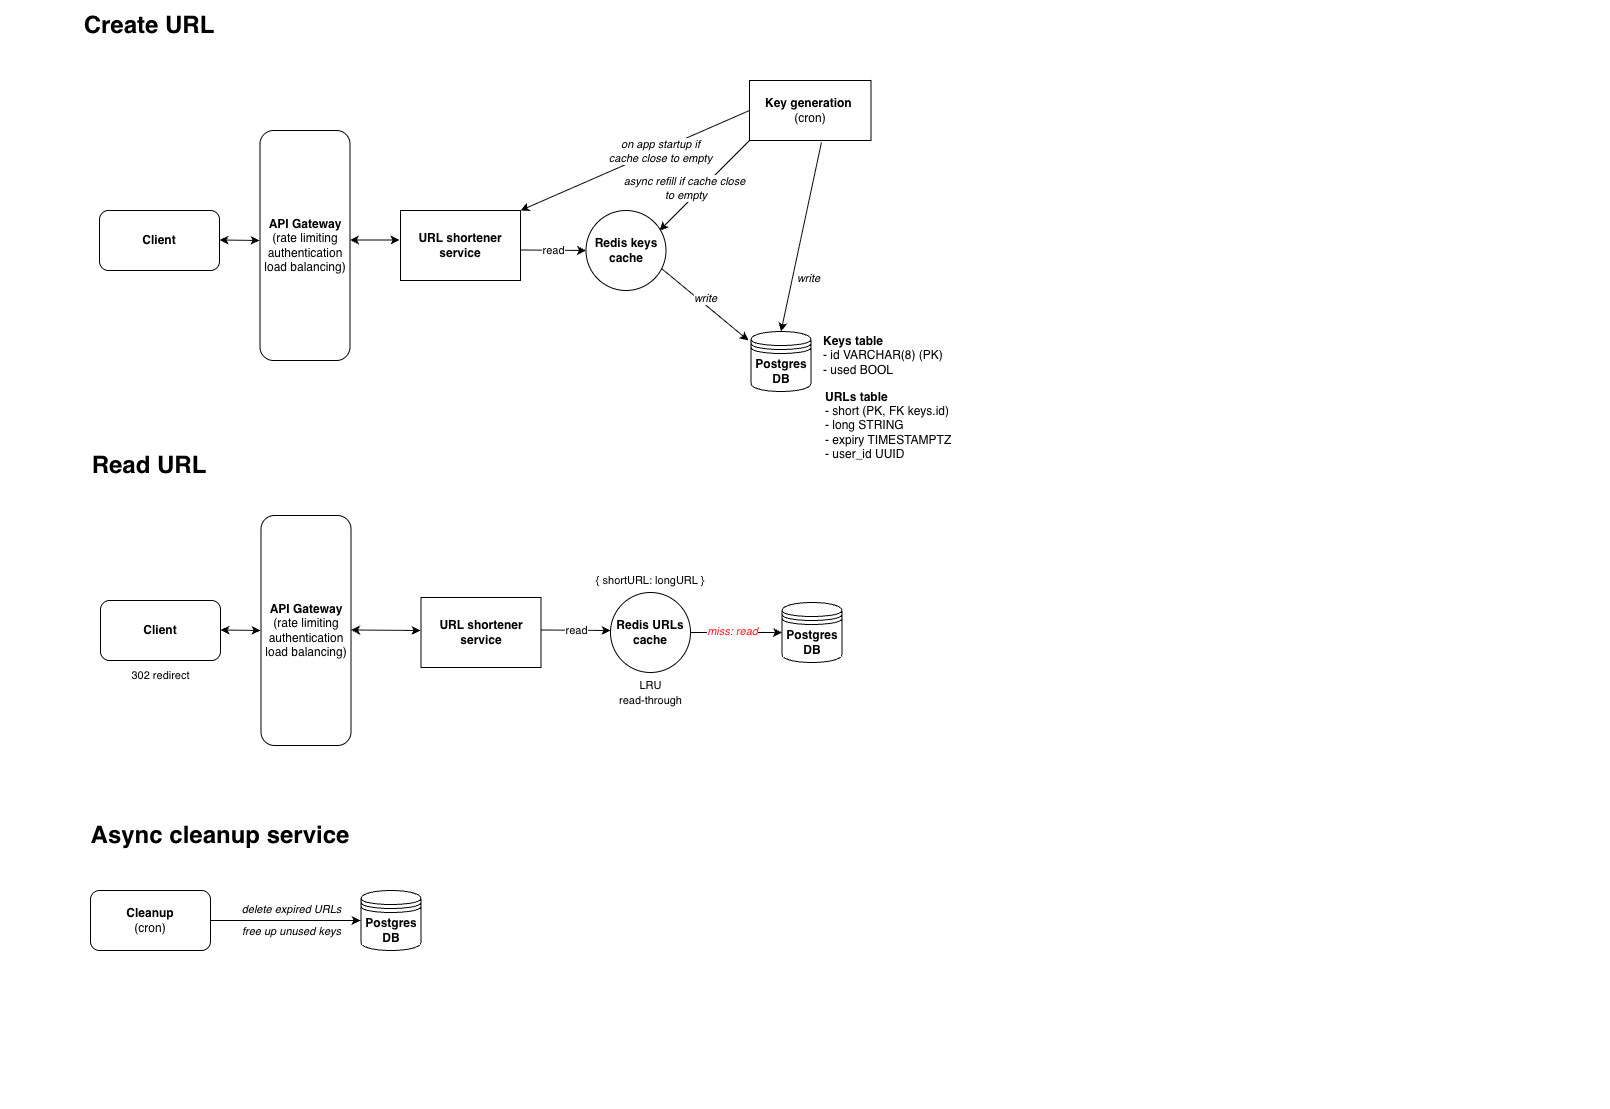

The diagram above was exported from draw.io. Its source (the exported page's mxGraphModel, read from the mxfile embedded in the PNG):
<mxGraphModel dx="358" dy="586" grid="1" gridSize="10" guides="1" tooltips="1" connect="1" arrows="1" fold="1" page="1" pageScale="1" pageWidth="827" pageHeight="1169" math="0" shadow="0">
  <root>
    <mxCell id="0" />
    <mxCell id="1" parent="0" />
    <mxCell id="4KT0S2PLH9ulfUHRX_c5-4" value="&lt;h1 style=&quot;margin-top: 0px;&quot;&gt;&lt;br&gt;&lt;/h1&gt;&lt;p&gt;&lt;/p&gt;" style="text;html=1;whiteSpace=wrap;overflow=hidden;rounded=0;" parent="1" vertex="1">
      <mxGeometry x="1940" y="310" width="490" height="120" as="geometry" />
    </mxCell>
    <mxCell id="KT7I7ERqzcIM-D4AMhHc-37" value="&lt;font style=&quot;font-size: 24px;&quot;&gt;&lt;b&gt;Create URL&lt;/b&gt;&lt;/font&gt;" style="text;html=1;align=center;verticalAlign=middle;whiteSpace=wrap;rounded=0;" parent="1" vertex="1">
      <mxGeometry x="880" y="130" width="200" height="30" as="geometry" />
    </mxCell>
    <mxCell id="KT7I7ERqzcIM-D4AMhHc-52" value="&lt;b&gt;Postgres DB&lt;/b&gt;" style="shape=datastore;whiteSpace=wrap;html=1;" parent="1" vertex="1">
      <mxGeometry x="1581.5" y="451" width="60" height="60" as="geometry" />
    </mxCell>
    <mxCell id="KT7I7ERqzcIM-D4AMhHc-54" value="&lt;span style=&quot;color: rgba(0, 0, 0, 0); font-family: monospace; font-size: 0px; text-align: start; background-color: rgb(236, 236, 236);&quot;&gt;%3CmxGraphModel%3E%3Croot%3E%3CmxCell%20id%3D%220%22%2F%3E%3CmxCell%20id%3D%221%22%20parent%3D%220%22%2F%3E%3CmxCell%20id%3D%222%22%20value%3D%22read%20%26amp%3Bamp%3B%20write%22%20style%3D%22edgeLabel%3Bresizable%3D0%3Bhtml%3D1%3B%3Balign%3Dcenter%3BverticalAlign%3Dmiddle%3B%22%20connectable%3D%220%22%20vertex%3D%221%22%20parent%3D%221%22%3E%3CmxGeometry%20x%3D%22650.407996390282%22%20y%3D%22114.06106115794591%22%20as%3D%22geometry%22%2F%3E%3C%2FmxCell%3E%3C%2Froot%3E%3C%2FmxGraphModel%3E&lt;/span&gt;&lt;span style=&quot;color: rgba(0, 0, 0, 0); font-family: monospace; font-size: 0px; text-align: start; background-color: rgb(236, 236, 236);&quot;&gt;%3CmxGraphModel%3E%3Croot%3E%3CmxCell%20id%3D%220%22%2F%3E%3CmxCell%20id%3D%221%22%20parent%3D%220%22%2F%3E%3CmxCell%20id%3D%222%22%20value%3D%22read%20%26amp%3Bamp%3B%20write%22%20style%3D%22edgeLabel%3Bresizable%3D0%3Bhtml%3D1%3B%3Balign%3Dcenter%3BverticalAlign%3Dmiddle%3B%22%20connectable%3D%220%22%20vertex%3D%221%22%20parent%3D%221%22%3E%3CmxGeometry%20x%3D%22650.407996390282%22%20y%3D%22114.06106115794591%22%20as%3D%22geometry%22%2F%3E%3C%2FmxCell%3E%3C%2Froot%3E%3C%2FmxGraphModel%3E&lt;/span&gt;" style="edgeLabel;resizable=0;html=1;;align=center;verticalAlign=middle;" parent="1" connectable="0" vertex="1">
      <mxGeometry x="1631.5" y="375" as="geometry">
        <mxPoint x="-2" as="offset" />
      </mxGeometry>
    </mxCell>
    <mxCell id="KT7I7ERqzcIM-D4AMhHc-55" value="" style="endArrow=classic;html=1;rounded=0;entryX=0.919;entryY=0.25;entryDx=0;entryDy=0;exitX=0;exitY=1;exitDx=0;exitDy=0;entryPerimeter=0;" parent="1" edge="1" target="yWD3qCCJklJIstE37_bb-19">
      <mxGeometry relative="1" as="geometry">
        <mxPoint x="1580" y="260" as="sourcePoint" />
        <mxPoint x="1501.5" y="360" as="targetPoint" />
      </mxGeometry>
    </mxCell>
    <mxCell id="KT7I7ERqzcIM-D4AMhHc-56" value="&lt;font style=&quot;color: rgb(0, 0, 0);&quot;&gt;&lt;i style=&quot;&quot;&gt;async refill if cache close&lt;br&gt;&amp;nbsp;to empty&lt;br&gt;&lt;/i&gt;&lt;/font&gt;" style="edgeLabel;resizable=0;html=1;;align=center;verticalAlign=middle;fillColor=#000000;strokeColor=none;" parent="KT7I7ERqzcIM-D4AMhHc-55" connectable="0" vertex="1">
      <mxGeometry relative="1" as="geometry">
        <mxPoint x="-20" y="2" as="offset" />
      </mxGeometry>
    </mxCell>
    <mxCell id="KT7I7ERqzcIM-D4AMhHc-57" value="&lt;b&gt;Key generation&amp;nbsp;&lt;/b&gt;&lt;br&gt;(cron)" style="rounded=0;whiteSpace=wrap;html=1;" parent="1" vertex="1">
      <mxGeometry x="1580" y="200" width="121.5" height="60" as="geometry" />
    </mxCell>
    <mxCell id="KT7I7ERqzcIM-D4AMhHc-58" value="" style="endArrow=classic;html=1;rounded=0;exitX=0.592;exitY=1.033;exitDx=0;exitDy=0;exitPerimeter=0;entryX=0.5;entryY=0;entryDx=0;entryDy=0;" parent="1" edge="1" target="KT7I7ERqzcIM-D4AMhHc-52">
      <mxGeometry width="50" height="50" relative="1" as="geometry">
        <mxPoint x="1651.9279999999999" y="261.98" as="sourcePoint" />
        <mxPoint x="1611.5" y="445" as="targetPoint" />
      </mxGeometry>
    </mxCell>
    <mxCell id="KT7I7ERqzcIM-D4AMhHc-59" value="&lt;i&gt;write&lt;/i&gt;" style="edgeLabel;resizable=0;html=1;;align=center;verticalAlign=middle;" parent="1" connectable="0" vertex="1">
      <mxGeometry x="1651.5" y="395" as="geometry">
        <mxPoint x="-13" y="2" as="offset" />
      </mxGeometry>
    </mxCell>
    <mxCell id="KT7I7ERqzcIM-D4AMhHc-67" value="" style="endArrow=classic;html=1;rounded=0;exitX=0.944;exitY=0.725;exitDx=0;exitDy=0;exitPerimeter=0;entryX=-0.042;entryY=0.15;entryDx=0;entryDy=0;entryPerimeter=0;" parent="1" source="yWD3qCCJklJIstE37_bb-19" edge="1" target="KT7I7ERqzcIM-D4AMhHc-52">
      <mxGeometry width="50" height="50" relative="1" as="geometry">
        <mxPoint x="1500" y="390" as="sourcePoint" />
        <mxPoint x="1580" y="450" as="targetPoint" />
      </mxGeometry>
    </mxCell>
    <mxCell id="KT7I7ERqzcIM-D4AMhHc-68" value="&lt;i&gt;write&lt;/i&gt;" style="edgeLabel;resizable=0;html=1;;align=center;verticalAlign=middle;" parent="1" connectable="0" vertex="1">
      <mxGeometry x="1548.5" y="415" as="geometry">
        <mxPoint x="-13" y="2" as="offset" />
      </mxGeometry>
    </mxCell>
    <mxCell id="KT7I7ERqzcIM-D4AMhHc-72" value="&lt;font style=&quot;font-size: 24px;&quot;&gt;&lt;b&gt;Read URL&lt;/b&gt;&lt;/font&gt;" style="text;html=1;align=center;verticalAlign=middle;whiteSpace=wrap;rounded=0;" parent="1" vertex="1">
      <mxGeometry x="880" y="570" width="200" height="30" as="geometry" />
    </mxCell>
    <mxCell id="KT7I7ERqzcIM-D4AMhHc-89" value="{ shortURL: longURL }" style="text;html=1;align=center;verticalAlign=middle;whiteSpace=wrap;rounded=0;fontSize=11;" parent="1" vertex="1">
      <mxGeometry x="1425.23" y="690" width="111.54" height="20" as="geometry" />
    </mxCell>
    <mxCell id="KT7I7ERqzcIM-D4AMhHc-91" value="&lt;b&gt;Postgres DB&lt;/b&gt;" style="shape=datastore;whiteSpace=wrap;html=1;labelBackgroundColor=default;" parent="1" vertex="1">
      <mxGeometry x="1612.5" y="722" width="60" height="60" as="geometry" />
    </mxCell>
    <mxCell id="KT7I7ERqzcIM-D4AMhHc-92" value="" style="endArrow=classic;html=1;rounded=0;exitX=1;exitY=0.5;exitDx=0;exitDy=0;entryX=0;entryY=0.5;entryDx=0;entryDy=0;" parent="1" source="yWD3qCCJklJIstE37_bb-33" target="KT7I7ERqzcIM-D4AMhHc-91" edge="1">
      <mxGeometry relative="1" as="geometry">
        <mxPoint x="1529" y="750" as="sourcePoint" />
        <mxPoint x="1611" y="750" as="targetPoint" />
      </mxGeometry>
    </mxCell>
    <mxCell id="KT7I7ERqzcIM-D4AMhHc-93" value="&lt;font style=&quot;color: rgb(255, 25, 33);&quot;&gt;&lt;i&gt;miss: read&lt;/i&gt;&lt;/font&gt;" style="edgeLabel;resizable=0;html=1;;align=center;verticalAlign=middle;" parent="KT7I7ERqzcIM-D4AMhHc-92" connectable="0" vertex="1">
      <mxGeometry relative="1" as="geometry">
        <mxPoint x="-5" y="-2" as="offset" />
      </mxGeometry>
    </mxCell>
    <UserObject label="&lt;b&gt;URL shortener service&lt;/b&gt;" tooltip="" id="KT7I7ERqzcIM-D4AMhHc-107">
      <mxCell style="rounded=0;whiteSpace=wrap;html=1;" parent="1" vertex="1">
        <mxGeometry x="1231" y="330" width="120" height="70" as="geometry" />
      </mxCell>
    </UserObject>
    <UserObject label="&lt;b&gt;URL shortener service&lt;/b&gt;" tooltip="" id="KT7I7ERqzcIM-D4AMhHc-111">
      <mxCell style="rounded=0;whiteSpace=wrap;html=1;" parent="1" vertex="1">
        <mxGeometry x="1251.5" y="717" width="120" height="70" as="geometry" />
      </mxCell>
    </UserObject>
    <mxCell id="KT7I7ERqzcIM-D4AMhHc-115" value="&lt;font style=&quot;&quot;&gt;&lt;span style=&quot;font-weight: bold; font-size: 24px;&quot;&gt;Async cleanup service&lt;/span&gt;&lt;/font&gt;" style="text;html=1;align=center;verticalAlign=middle;whiteSpace=wrap;rounded=0;" parent="1" vertex="1">
      <mxGeometry x="840.5" y="940" width="420" height="30" as="geometry" />
    </mxCell>
    <mxCell id="KT7I7ERqzcIM-D4AMhHc-119" value="&lt;b&gt;Postgres DB&lt;/b&gt;" style="shape=datastore;whiteSpace=wrap;html=1;labelBackgroundColor=default;" parent="1" vertex="1">
      <mxGeometry x="1191.5" y="1010" width="60" height="60" as="geometry" />
    </mxCell>
    <mxCell id="KT7I7ERqzcIM-D4AMhHc-122" value="&lt;b&gt;Cleanup&lt;/b&gt;&lt;div&gt;(cron)&lt;/div&gt;" style="rounded=1;whiteSpace=wrap;html=1;" parent="1" vertex="1">
      <mxGeometry x="921" y="1010" width="120" height="60" as="geometry" />
    </mxCell>
    <mxCell id="KT7I7ERqzcIM-D4AMhHc-124" value="" style="endArrow=classic;html=1;rounded=0;exitX=1;exitY=0.5;exitDx=0;exitDy=0;" parent="1" source="KT7I7ERqzcIM-D4AMhHc-122" edge="1">
      <mxGeometry relative="1" as="geometry">
        <mxPoint x="1267" y="1160" as="sourcePoint" />
        <mxPoint x="1191" y="1040" as="targetPoint" />
      </mxGeometry>
    </mxCell>
    <mxCell id="KT7I7ERqzcIM-D4AMhHc-133" value="delete expired URLs" style="edgeLabel;html=1;align=center;verticalAlign=middle;resizable=0;points=[];fontStyle=2" parent="KT7I7ERqzcIM-D4AMhHc-124" connectable="0" vertex="1">
      <mxGeometry x="0.0013" relative="1" as="geometry">
        <mxPoint x="5" y="-12" as="offset" />
      </mxGeometry>
    </mxCell>
    <mxCell id="KT7I7ERqzcIM-D4AMhHc-131" style="edgeStyle=orthogonalEdgeStyle;rounded=0;orthogonalLoop=1;jettySize=auto;html=1;exitX=0.5;exitY=1;exitDx=0;exitDy=0;" parent="1" edge="1">
      <mxGeometry relative="1" as="geometry">
        <mxPoint x="1294" y="1210" as="sourcePoint" />
        <mxPoint x="1294" y="1210" as="targetPoint" />
      </mxGeometry>
    </mxCell>
    <mxCell id="nkD8q14frr6RyEPXp1SI-9" value="&lt;div&gt;&lt;br&gt;&lt;/div&gt;&lt;div&gt;&lt;br&gt;&lt;/div&gt;" style="endArrow=classic;html=1;rounded=0;exitX=0;exitY=0.5;exitDx=0;exitDy=0;entryX=1;entryY=0;entryDx=0;entryDy=0;" parent="1" target="KT7I7ERqzcIM-D4AMhHc-107" edge="1">
      <mxGeometry relative="1" as="geometry">
        <mxPoint x="1580" y="230" as="sourcePoint" />
        <mxPoint x="1370" y="180" as="targetPoint" />
      </mxGeometry>
    </mxCell>
    <mxCell id="nkD8q14frr6RyEPXp1SI-10" value="&lt;i&gt;on app startup if &lt;br&gt;cache close to empty&lt;/i&gt;" style="edgeLabel;resizable=0;html=1;;align=center;verticalAlign=middle;" parent="nkD8q14frr6RyEPXp1SI-9" connectable="0" vertex="1">
      <mxGeometry relative="1" as="geometry">
        <mxPoint x="25" y="-10" as="offset" />
      </mxGeometry>
    </mxCell>
    <mxCell id="yWD3qCCJklJIstE37_bb-4" value="&lt;b&gt;Client&lt;/b&gt;" style="rounded=1;whiteSpace=wrap;html=1;" vertex="1" parent="1">
      <mxGeometry x="930" y="330" width="120" height="60" as="geometry" />
    </mxCell>
    <mxCell id="yWD3qCCJklJIstE37_bb-7" value="" style="endArrow=classic;startArrow=classic;html=1;rounded=0;" edge="1" parent="1">
      <mxGeometry width="50" height="50" relative="1" as="geometry">
        <mxPoint x="1050" y="359.5" as="sourcePoint" />
        <mxPoint x="1090" y="360" as="targetPoint" />
      </mxGeometry>
    </mxCell>
    <mxCell id="yWD3qCCJklJIstE37_bb-9" value="&lt;b&gt;API Gateway&lt;/b&gt;&lt;br&gt;(rate limiting&lt;div&gt;authentication&lt;/div&gt;&lt;div&gt;load balancing)&lt;/div&gt;" style="rounded=1;whiteSpace=wrap;html=1;" vertex="1" parent="1">
      <mxGeometry x="1090.5" y="250" width="90" height="230" as="geometry" />
    </mxCell>
    <mxCell id="yWD3qCCJklJIstE37_bb-14" value="" style="endArrow=classic;startArrow=classic;html=1;rounded=0;" edge="1" parent="1">
      <mxGeometry width="50" height="50" relative="1" as="geometry">
        <mxPoint x="1180.5" y="359.5" as="sourcePoint" />
        <mxPoint x="1230" y="359.5" as="targetPoint" />
      </mxGeometry>
    </mxCell>
    <mxCell id="yWD3qCCJklJIstE37_bb-19" value="&lt;b&gt;Redis keys cache&lt;/b&gt;" style="ellipse;whiteSpace=wrap;html=1;aspect=fixed;" vertex="1" parent="1">
      <mxGeometry x="1416.5" y="330" width="80" height="80" as="geometry" />
    </mxCell>
    <mxCell id="yWD3qCCJklJIstE37_bb-21" value="" style="endArrow=classic;html=1;rounded=0;entryX=0;entryY=0.5;entryDx=0;entryDy=0;" edge="1" parent="1" target="yWD3qCCJklJIstE37_bb-19">
      <mxGeometry relative="1" as="geometry">
        <mxPoint x="1351" y="369.5" as="sourcePoint" />
        <mxPoint x="1410" y="370" as="targetPoint" />
      </mxGeometry>
    </mxCell>
    <mxCell id="yWD3qCCJklJIstE37_bb-22" value="read" style="edgeLabel;resizable=0;html=1;;align=center;verticalAlign=middle;" connectable="0" vertex="1" parent="yWD3qCCJklJIstE37_bb-21">
      <mxGeometry relative="1" as="geometry" />
    </mxCell>
    <mxCell id="yWD3qCCJklJIstE37_bb-27" value="&lt;b&gt;URLs table&lt;br&gt;&lt;/b&gt;&lt;div&gt;- short (PK, FK keys.id)&lt;/div&gt;&lt;div&gt;- long STRING&lt;/div&gt;&lt;div&gt;- expiry TIMESTAMPTZ&lt;/div&gt;&lt;div&gt;- user_id UUID&lt;/div&gt;" style="text;html=1;whiteSpace=wrap;strokeColor=none;fillColor=none;align=left;verticalAlign=middle;rounded=0;" vertex="1" parent="1">
      <mxGeometry x="1654" y="520" width="230" height="50" as="geometry" />
    </mxCell>
    <mxCell id="yWD3qCCJklJIstE37_bb-28" value="&lt;b&gt;Keys table&lt;br&gt;&lt;/b&gt;&lt;div&gt;- id VARCHAR(8) (PK)&lt;/div&gt;&lt;div&gt;- used BOOL&lt;/div&gt;" style="text;html=1;whiteSpace=wrap;strokeColor=none;fillColor=none;align=left;verticalAlign=middle;rounded=0;" vertex="1" parent="1">
      <mxGeometry x="1651.5" y="450" width="230" height="50" as="geometry" />
    </mxCell>
    <mxCell id="yWD3qCCJklJIstE37_bb-30" value="&lt;b&gt;Client&lt;/b&gt;" style="rounded=1;whiteSpace=wrap;html=1;" vertex="1" parent="1">
      <mxGeometry x="931" y="720" width="120" height="60" as="geometry" />
    </mxCell>
    <mxCell id="yWD3qCCJklJIstE37_bb-31" value="" style="endArrow=classic;startArrow=classic;html=1;rounded=0;" edge="1" parent="1">
      <mxGeometry width="50" height="50" relative="1" as="geometry">
        <mxPoint x="1051" y="749.5" as="sourcePoint" />
        <mxPoint x="1091" y="750" as="targetPoint" />
      </mxGeometry>
    </mxCell>
    <mxCell id="yWD3qCCJklJIstE37_bb-32" value="&lt;b&gt;API Gateway&lt;/b&gt;&lt;br&gt;(rate limiting&lt;div&gt;authentication&lt;/div&gt;&lt;div&gt;load balancing)&lt;/div&gt;" style="rounded=1;whiteSpace=wrap;html=1;" vertex="1" parent="1">
      <mxGeometry x="1091.5" y="635" width="90" height="230" as="geometry" />
    </mxCell>
    <mxCell id="yWD3qCCJklJIstE37_bb-33" value="&lt;b&gt;Redis URLs cache&lt;/b&gt;" style="ellipse;whiteSpace=wrap;html=1;aspect=fixed;" vertex="1" parent="1">
      <mxGeometry x="1441" y="712" width="80" height="80" as="geometry" />
    </mxCell>
    <mxCell id="yWD3qCCJklJIstE37_bb-34" value="&lt;span style=&quot;font-size: 11px;&quot;&gt;LRU&lt;/span&gt;&lt;br style=&quot;font-size: 11px;&quot;&gt;&lt;span style=&quot;font-size: 11px;&quot;&gt;read-through&lt;/span&gt;" style="text;html=1;whiteSpace=wrap;strokeColor=none;fillColor=none;align=center;verticalAlign=middle;rounded=0;" vertex="1" parent="1">
      <mxGeometry x="1426.5" y="787" width="109" height="50" as="geometry" />
    </mxCell>
    <mxCell id="yWD3qCCJklJIstE37_bb-36" value="" style="endArrow=classic;startArrow=classic;html=1;rounded=0;" edge="1" parent="1">
      <mxGeometry width="50" height="50" relative="1" as="geometry">
        <mxPoint x="1181.5" y="749.5" as="sourcePoint" />
        <mxPoint x="1251" y="750" as="targetPoint" />
      </mxGeometry>
    </mxCell>
    <mxCell id="yWD3qCCJklJIstE37_bb-38" value="" style="endArrow=classic;html=1;rounded=0;" edge="1" parent="1">
      <mxGeometry relative="1" as="geometry">
        <mxPoint x="1371.5" y="749.5" as="sourcePoint" />
        <mxPoint x="1441" y="750" as="targetPoint" />
      </mxGeometry>
    </mxCell>
    <mxCell id="yWD3qCCJklJIstE37_bb-39" value="read" style="edgeLabel;resizable=0;html=1;;align=center;verticalAlign=middle;" connectable="0" vertex="1" parent="yWD3qCCJklJIstE37_bb-38">
      <mxGeometry relative="1" as="geometry" />
    </mxCell>
    <mxCell id="yWD3qCCJklJIstE37_bb-49" value="&lt;span style=&quot;font-size: 11px;&quot;&gt;302 redirect&lt;/span&gt;" style="text;html=1;whiteSpace=wrap;strokeColor=none;fillColor=none;align=center;verticalAlign=middle;rounded=0;" vertex="1" parent="1">
      <mxGeometry x="936.5" y="770" width="109" height="50" as="geometry" />
    </mxCell>
    <mxCell id="yWD3qCCJklJIstE37_bb-51" value="&lt;i&gt;free up unused keys&lt;/i&gt;" style="edgeLabel;html=1;align=center;verticalAlign=middle;resizable=0;points=[];" connectable="0" vertex="1" parent="1">
      <mxGeometry x="1121" y="1050" as="geometry" />
    </mxCell>
  </root>
</mxGraphModel>